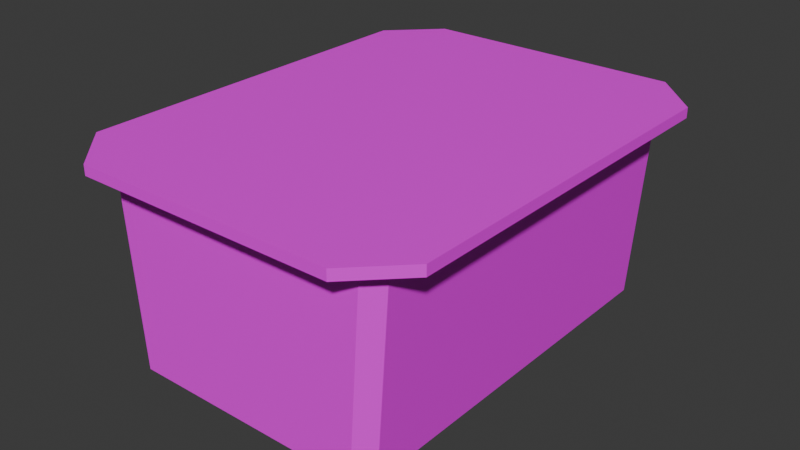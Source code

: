 # Source: StorageBoxPlastic01.blend  (saved by Blender 4.2.66; exported with 4.5.12 LTS)
import bpy
from mathutils import Matrix  # noqa: F401  (used for matrix-valued properties, if any)

bpy.ops.wm.read_factory_settings(use_empty=True)
scene = bpy.context.scene
scene.name = 'Scene'

# ---- collections
col_collection = bpy.data.collections.new('Collection'); scene.collection.children.link(col_collection)

# ---- images (referenced by path relative to the original .blend; pixels are not part of the script)
import os
ASSET_DIR = os.environ.get("B2B_ASSET_DIR", "")  # directory of the original .blend (textures are referenced by path, not embedded)
HERE = os.path.dirname(os.path.abspath(__file__))  # packed textures are extracted next to this script under _unpacked/

def load_image(name, relpath, width, height, colorspace="sRGB"):
    """Load a texture the original file referenced (path relative to the .blend, or extracted next to this script)."""
    p = next((c for c in (os.path.join(HERE, relpath), os.path.join(ASSET_DIR, relpath)) if relpath and os.path.exists(c)), "")
    if p:
        img = bpy.data.images.load(p, check_existing=True)
        img.name = name
    else:  # same state as the original file: an image datablock whose file is absent (Cycles renders it pink)
        img = bpy.data.images.new(name, width, height)
        img.source = "FILE"
        img.filepath = "//" + (relpath or name)
    img.colorspace_settings.name = colorspace
    return img
img_storageboxplastic01_a_jpg_001 = load_image('StorageBoxPlastic01_a.jpg.001', 'StorageBoxPlastic01_a.jpg', 1024, 1024, 'sRGB')

# ---- materials (node trees are filled in below, after node groups)
mat_material = bpy.data.materials.new('Material')
mat_material.alpha_threshold = 0.0
mat_material.use_transparent_shadow = False
mat_material.roughness = 0.5
mat_material.line_color = (0.0, 0.0, 0.0, 1.0)

# ---- material node trees
mat_material.use_nodes = True; mat_material.node_tree.nodes.clear()
_N = mat_material.node_tree.nodes; _L = mat_material.node_tree.links
n0 = _N.new('ShaderNodeOutputMaterial'); n0.name = 'Material Output'; n0.location = (300, 300)
n1 = _N.new('ShaderNodeBsdfPrincipled'); n1.name = 'Principled BSDF'; n1.location = (10, 300)
n1.inputs[3].default_value = 1.45
n2 = _N.new('ShaderNodeTexImage'); n2.name = 'Image Texture'; n2.location = (-280, 280)
n2.image = img_storageboxplastic01_a_jpg_001
n2.interpolation = 'Closest'
_L.new(n1.outputs[0], n0.inputs[0])
_L.new(n2.outputs[0], n1.inputs[0])
n0.is_active_output = True

# ---- world
world_world = bpy.data.worlds.new('World'); scene.world = world_world
world_world.use_nodes = True; world_world.node_tree.nodes.clear()
_N = world_world.node_tree.nodes; _L = world_world.node_tree.links
n0 = _N.new('ShaderNodeOutputWorld'); n0.name = 'World Output'; n0.location = (300, 300)
n1 = _N.new('ShaderNodeBackground'); n1.name = 'Background'; n1.location = (10, 300)
n1.inputs[0].default_value = (0.05088, 0.05088, 0.05088, 1.0)
_L.new(n1.outputs[0], n0.inputs[0])
n0.is_active_output = True
world_world.color = (0.05088, 0.05088, 0.05088)
world_world.sun_shadow_jitter_overblur = 0.0

# ---- meshes
me_cube_001 = bpy.data.meshes.new('Cube.001')
me_cube_001.from_pydata([(-0.1837, -0.3261, 0.2732), (-0.2493, -0.2605, 0.2732), (-0.2493, 0.2605, 0.2732), (-0.1837, 0.3261, 0.2732), (0.2493, -0.2605, 0.2732), (0.1837, -0.3261, 0.2732), (0.1837, 0.3261, 0.2732), (0.2493, 0.2605, 0.2732), (-0.2493, -0.2605, 0.2875), (-0.1837, -0.3261, 0.2875), (-0.1837, 0.3261, 0.2875), (-0.2493, 0.2605, 0.2875), (0.1837, -0.3261, 0.2875), (0.2493, -0.2605, 0.2875), (0.2493, 0.2605, 0.2875), (0.1837, 0.3261, 0.2875), (-0.1667, -0.2836, 0.0), (-0.1875, -0.2629, 0.0), (-0.2065, -0.2629, 0.2732), (-0.1857, -0.2836, 0.2732), (-0.1875, 0.2629, 0.0), (-0.1667, 0.2836, -1.164e-10), (-0.1857, 0.2836, 0.2732), (-0.2065, 0.2629, 0.2732), (0.1875, -0.2629, 0.0), (0.1667, -0.2836, -1.164e-10), (0.1857, -0.2836, 0.2732), (0.2065, -0.2629, 0.2732), (0.1667, 0.2836, 0.0), (0.1875, 0.2629, 0.0), (0.2065, 0.2629, 0.2732), (0.1857, 0.2836, 0.2732)], [], [(25, 26, 19, 16), (29, 30, 27, 24), (21, 22, 31, 28), (17, 18, 23, 20), (0, 5, 12, 9), (6, 3, 10, 15), (4, 7, 14, 13), (14, 15, 10, 11, 8, 9, 12, 13), (6, 7, 4, 5, 0, 1, 2, 3), (4, 13, 12, 5), (8, 1, 0, 9), (2, 11, 10, 3), (14, 7, 6, 15), (2, 1, 8, 11), (16, 19, 18, 17), (22, 21, 20, 23), (30, 29, 28, 31), (26, 25, 24, 27), (20, 21, 28, 29, 24, 25, 16, 17)])
_uv = me_cube_001.uv_layers.new(name='UVMap')
_uv.uv.foreach_set('vector', [0.8421, 0.4231, 0.8577, 0.6923, 0.5485, 0.6923, 0.5642, 0.4231, 0.9525, 0.9808, 0.938, 0.7115, 0.5542, 0.7115, 0.5397, 0.9808, 0.8421, 0.4231, 0.8577, 0.6923, 0.5485, 0.6923, 0.5642, 0.4231, 0.9525, 0.9808, 0.938, 0.7115, 0.5542, 0.7115, 0.5397, 0.9808, 0.4297, 0.5192, 0.1484, 0.5192, 0.1484, 0.5, 0.4297, 0.5, 0.4297, 0.5192, 0.1484, 0.5192, 0.1484, 0.5, 0.4297, 0.5, 0.4766, 0.5192, 0.08594, 0.5192, 0.08594, 0.5, 0.4766, 0.5, 0.04688, 1.0, 0.0, 0.9327, 0.0, 0.5481, 0.04688, 0.4808, 0.4531, 0.4808, 0.5, 0.5481, 0.5, 0.9327, 0.4531, 1.0, 0.0, 0.9327, 0.04688, 1.0, 0.4531, 1.0, 0.5, 0.9327, 0.5, 0.5481, 0.4531, 0.4808, 0.04688, 0.4808, 0.0, 0.5481, 0.07812, 0.5192, 0.07812, 0.5, 0.1484, 0.5, 0.1484, 0.5192, 0.08594, 0.5, 0.08594, 0.5192, 0.01562, 0.5192, 0.01562, 0.5, 0.07812, 0.5192, 0.07812, 0.5, 0.1484, 0.5, 0.1484, 0.5192, 0.08594, 0.5, 0.08594, 0.5192, 0.01562, 0.5192, 0.01562, 0.5, 0.4766, 0.5192, 0.08594, 0.5192, 0.08594, 0.5, 0.4766, 0.5, 0.5642, 0.4231, 0.5485, 0.6923, 0.5312, 0.6923, 0.5469, 0.4231, 0.8577, 0.6923, 0.8421, 0.4231, 0.8594, 0.4231, 0.875, 0.6923, 0.938, 0.7115, 0.9525, 0.9808, 0.9688, 0.9808, 0.9532, 0.713, 0.539, 0.713, 0.5234, 0.9808, 0.5397, 0.9808, 0.5542, 0.7115, 0.03125, 0.4808, 0.0, 0.4423, 0.0, 0.03846, 0.03125, 0.0, 0.4688, 0.0, 0.5, 0.03846, 0.5, 0.4423, 0.4688, 0.4808])
me_cube_001.materials.append(mat_material)
me_cube_001.update()

# ---- objects
ob_storageboxplastic01 = bpy.data.objects.new('StorageBoxPlastic01', me_cube_001)

# ---- transforms, parenting, visibility, modifiers, constraints
ob_storageboxplastic01.location = (0.0, 0.0, 0.0)

# ---- collection membership
col_collection.objects.link(ob_storageboxplastic01)

# ---- scene / render settings (as saved in the file)
scene.frame_start = 1; scene.frame_end = 250; scene.frame_set(23)
scene.render.engine = 'BLENDER_EEVEE_NEXT'
bpy.context.view_layer.update()

# ---- added for rendering (the .blend has no active camera and no usable light): camera, sun
cam_auto = bpy.data.cameras.new('AutoCamera')
cam_auto.lens = 50.0
cam_auto.sensor_width = 36.0
cam_auto.clip_end = 1000.0
ob_auto_camera = bpy.data.objects.new('AutoCamera', cam_auto)
scene.collection.objects.link(ob_auto_camera)
ob_auto_camera.location = (0.804852, -0.965822, 0.787631)
ob_auto_camera.rotation_euler = (1.09748, -7.21219e-08, 0.694738)
scene.camera = ob_auto_camera
light_auto_sun = bpy.data.lights.new('AutoSun', 'SUN')
light_auto_sun.energy = 3.0
light_auto_sun.angle = 0.0523599
ob_auto_sun = bpy.data.objects.new('AutoSun', light_auto_sun)
scene.collection.objects.link(ob_auto_sun)
ob_auto_sun.rotation_euler = (0.872665, 0.174533, 0.523599)
bpy.context.view_layer.update()
